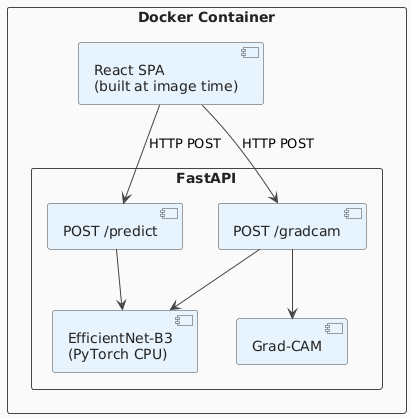

The diagram above was rendered by PlantUML. Its source (embedded in the PNG):
@startuml
skinparam rectangle {
    BorderColor #444
    BackgroundColor #FAFAFA
    FontColor #222
}
skinparam component {
    BorderColor #444
    BackgroundColor #E8F4FD
    FontColor #222
}
skinparam arrow {
    Color #444
}
skinparam defaultFontName Arial

rectangle "Docker Container" {

    component "React SPA\n(built at image time)" as react

    rectangle "FastAPI" {
        component "POST /predict" as predict
        component "POST /gradcam" as gradcam
        component "EfficientNet-B3\n(PyTorch CPU)" as model
        component "Grad-CAM" as gradcam_lib
    }

    react --> predict : HTTP POST
    react --> gradcam : HTTP POST
    predict --> model
    gradcam --> model
    gradcam --> gradcam_lib
}
@enduml